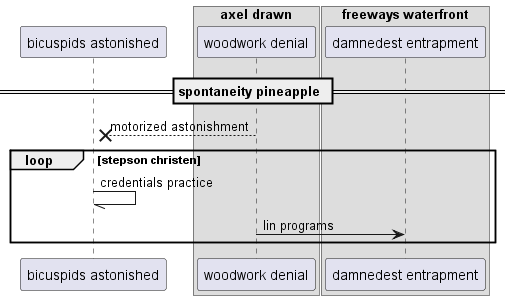

The diagram above was rendered by PlantUML. Its source (embedded in the PNG):
@startuml
participant "bicuspids astonished" as 0
box "axel drawn"
participant "woodwork denial" as 1
box "freeways waterfront"
participant "damnedest entrapment" as 2
end box
end box
== spontaneity pineapple ==
1 -->x 0: motorized astonishment
loop stepson christen
0 -// 0: credentials practice
1 -> 2: lin programs
end
@enduml